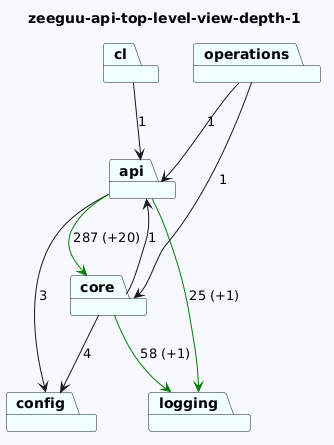

The diagram above was rendered by PlantUML. Its source (embedded in the PNG):
@startuml
skinparam backgroundColor GhostWhite
title zeeguu-api-top-level-view-depth-1
package "cl" #Azure
package "config" #Azure
package "logging" #Azure
package "api" #Azure
package "operations" #Azure
package "core" #Azure
"cl"-->"api"  : 1


"api"-->"config"  : 3
"api"-->"logging" #Green : 25 (+1)
"api"-->"core" #Green : 287 (+20)
"operations"-->"api"  : 1
"operations"-->"core"  : 1
"core"-->"logging" #Green : 58 (+1)
"core"-->"config"  : 4
"core"-->"api"  : 1
@enduml